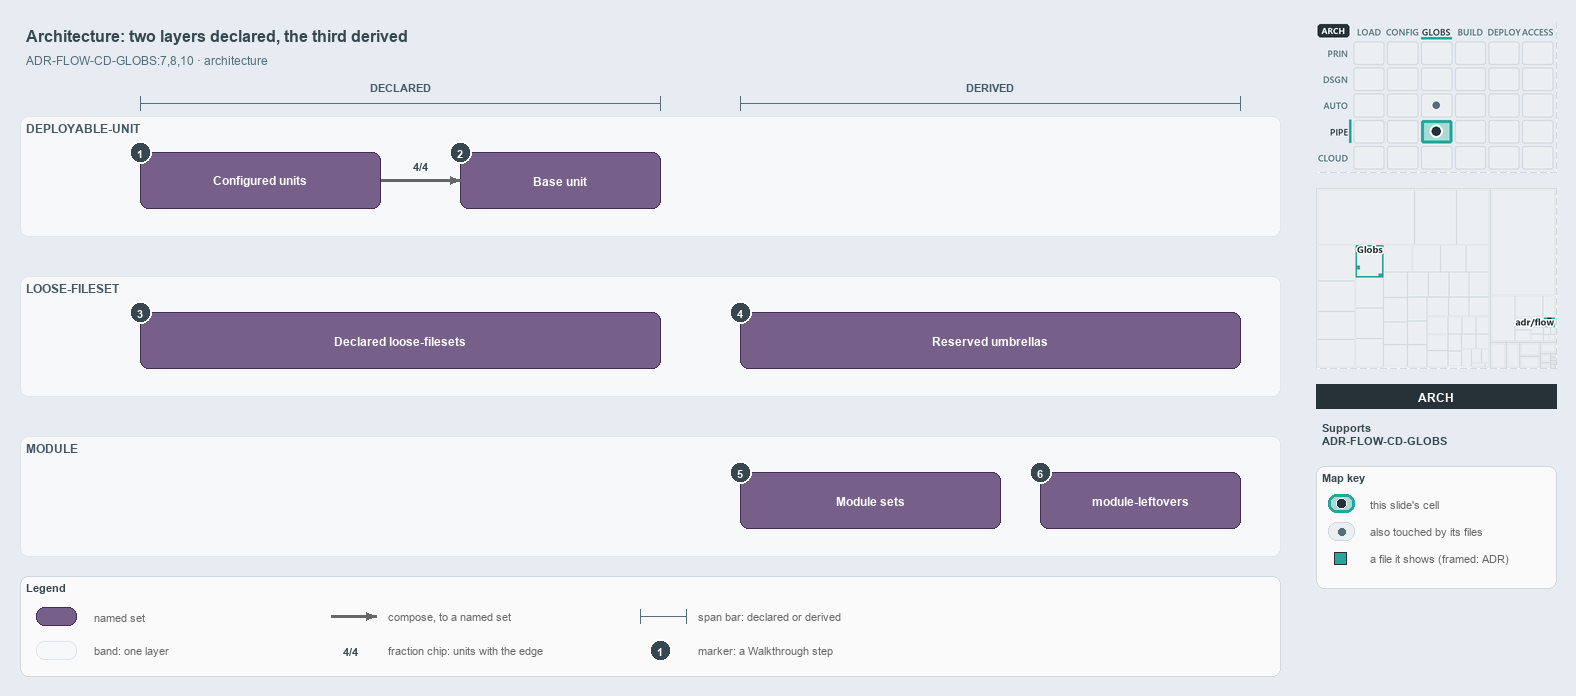

The diagram above was exported from draw.io. Its source (the exported page's mxGraphModel, read from the mxfile embedded in the PNG):
<mxGraphModel dx="1024" dy="768" grid="0" gridSize="10" guides="1" tooltips="1" connect="1" arrows="1" fold="1" page="1" pageScale="1" pageWidth="1572" pageHeight="700" background="#E6ECF2" math="0" shadow="0">
  <root>
    <mxCell id="0" />
    <mxCell id="1" parent="0" />
    <mxCell id="title" value="Architecture: two layers declared, the third derived" style="text;html=1;align=left;verticalAlign=middle;fontSize=16;fontStyle=1;fontColor=#37474F;" vertex="1" parent="1">
      <mxGeometry x="20" y="14" width="1260" height="30" as="geometry" />
    </mxCell>
    <mxCell id="subtitle" value="ADR-FLOW-CD-GLOBS:7,8,10 &amp;#183; architecture" style="text;html=1;align=left;verticalAlign=middle;fontSize=12;fontColor=#546E7A;" vertex="1" parent="1">
      <mxGeometry x="20" y="44" width="1240" height="20" as="geometry" />
    </mxCell>
    <mxCell id="band-du" value="DEPLOYABLE-UNIT" style="rounded=1;html=1;arcSize=3;fillColor=#F6F8FA;strokeColor=#E1E4E8;verticalAlign=top;align=left;spacingLeft=8;fontStyle=1;fontSize=12;fontColor=#455A64;" vertex="1" parent="1">
      <mxGeometry x="20" y="110" width="1260" height="120" as="geometry" />
    </mxCell>
    <mxCell id="band-loose" value="LOOSE-FILESET" style="rounded=1;html=1;arcSize=3;fillColor=#F6F8FA;strokeColor=#E1E4E8;verticalAlign=top;align=left;spacingLeft=8;fontStyle=1;fontSize=12;fontColor=#455A64;" vertex="1" parent="1">
      <mxGeometry x="20" y="270" width="1260" height="120" as="geometry" />
    </mxCell>
    <mxCell id="band-module" value="MODULE" style="rounded=1;html=1;arcSize=3;fillColor=#F6F8FA;strokeColor=#E1E4E8;verticalAlign=top;align=left;spacingLeft=8;fontStyle=1;fontSize=12;fontColor=#455A64;" vertex="1" parent="1">
      <mxGeometry x="20" y="430" width="1260" height="120" as="geometry" />
    </mxCell>
    <mxCell id="span-declared-label" value="DECLARED" style="text;html=1;align=center;verticalAlign=middle;fontSize=11;fontStyle=1;fontColor=#455A64;labelBackgroundColor=#FFFFFF;" vertex="1" parent="1">
      <mxGeometry x="360" y="72" width="80" height="16" as="geometry" />
    </mxCell>
    <mxCell id="span-declared" value="" style="shape=crossbar;whiteSpace=wrap;html=1;rounded=1;fillColor=none;strokeColor=#546E7A;strokeWidth=1.5;" vertex="1" parent="1">
      <mxGeometry x="140" y="90" width="520" height="14" as="geometry" />
    </mxCell>
    <mxCell id="span-derived-label" value="DERIVED" style="text;html=1;align=center;verticalAlign=middle;fontSize=11;fontStyle=1;fontColor=#455A64;labelBackgroundColor=#FFFFFF;" vertex="1" parent="1">
      <mxGeometry x="950" y="72" width="80" height="16" as="geometry" />
    </mxCell>
    <mxCell id="span-derived" value="" style="shape=crossbar;whiteSpace=wrap;html=1;rounded=1;fillColor=none;strokeColor=#546E7A;strokeWidth=1.5;" vertex="1" parent="1">
      <mxGeometry x="740" y="90" width="500" height="14" as="geometry" />
    </mxCell>
    <mxCell id="set-configured" value="&lt;b&gt;Configured units&lt;/b&gt;" style="rounded=1;whiteSpace=wrap;html=1;arcSize=20;fillColor=#76608a;strokeColor=#432d57;fontColor=#FFFFFF;fontSize=12;" vertex="1" parent="1">
      <mxGeometry x="140" y="146" width="240" height="56" as="geometry" />
    </mxCell>
    <mxCell id="set-base" value="&lt;b&gt;Base unit&lt;/b&gt;" style="rounded=1;whiteSpace=wrap;html=1;arcSize=20;fillColor=#76608a;strokeColor=#432d57;fontColor=#FFFFFF;fontSize=12;" vertex="1" parent="1">
      <mxGeometry x="460" y="146" width="200" height="56" as="geometry" />
    </mxCell>
    <mxCell id="p-edge-compose-a" value="" style="text;html=1;strokeColor=none;fillColor=none;" vertex="1" parent="1">
      <mxGeometry x="380" y="174" width="1" height="1" as="geometry" />
    </mxCell>
    <mxCell id="p-edge-compose-b" value="" style="text;html=1;strokeColor=none;fillColor=none;" vertex="1" parent="1">
      <mxGeometry x="460" y="174" width="1" height="1" as="geometry" />
    </mxCell>
    <mxCell id="edge-compose" value="" style="edgeStyle=orthogonalEdgeStyle;rounded=1;html=1;fontSize=10;endArrow=block;strokeColor=#666666;strokeWidth=2.5;" edge="1" parent="1" source="p-edge-compose-a" target="p-edge-compose-b">
      <mxGeometry relative="1" as="geometry" />
    </mxCell>
    <mxCell id="frac-compose" value="&lt;b&gt;4/4&lt;/b&gt;" style="text;html=1;align=center;verticalAlign=middle;fontSize=11;fontColor=#37474F;fillColor=#FFFFFF;strokeColor=none;" vertex="1" parent="1">
      <mxGeometry x="405" y="150" width="30" height="18" as="geometry" />
    </mxCell>
    <mxCell id="set-declared-loose" value="&lt;b&gt;Declared loose-filesets&lt;/b&gt;" style="rounded=1;whiteSpace=wrap;html=1;arcSize=20;fillColor=#76608a;strokeColor=#432d57;fontColor=#FFFFFF;fontSize=12;" vertex="1" parent="1">
      <mxGeometry x="140" y="306" width="520" height="56" as="geometry" />
    </mxCell>
    <mxCell id="set-umbrellas" value="&lt;b&gt;Reserved umbrellas&lt;/b&gt;" style="rounded=1;whiteSpace=wrap;html=1;arcSize=20;fillColor=#76608a;strokeColor=#432d57;fontColor=#FFFFFF;fontSize=12;" vertex="1" parent="1">
      <mxGeometry x="740" y="306" width="500" height="56" as="geometry" />
    </mxCell>
    <mxCell id="set-module" value="&lt;b&gt;Module sets&lt;/b&gt;" style="rounded=1;whiteSpace=wrap;html=1;arcSize=20;fillColor=#76608a;strokeColor=#432d57;fontColor=#FFFFFF;fontSize=12;" vertex="1" parent="1">
      <mxGeometry x="740" y="466" width="260" height="56" as="geometry" />
    </mxCell>
    <mxCell id="set-leftovers" value="&lt;b&gt;module-leftovers&lt;/b&gt;" style="rounded=1;whiteSpace=wrap;html=1;arcSize=20;fillColor=#76608a;strokeColor=#432d57;fontColor=#FFFFFF;fontSize=12;" vertex="1" parent="1">
      <mxGeometry x="1040" y="466" width="200" height="56" as="geometry" />
    </mxCell>
    <mxCell id="mark-1" value="1" style="ellipse;html=1;fillColor=#37474F;strokeColor=#FFFFFF;strokeWidth=2;fontColor=#FFFFFF;fontStyle=1;fontSize=11;" vertex="1" parent="1">
      <mxGeometry x="129" y="135" width="22" height="22" as="geometry" />
    </mxCell>
    <mxCell id="mark-2" value="2" style="ellipse;html=1;fillColor=#37474F;strokeColor=#FFFFFF;strokeWidth=2;fontColor=#FFFFFF;fontStyle=1;fontSize=11;" vertex="1" parent="1">
      <mxGeometry x="449" y="135" width="22" height="22" as="geometry" />
    </mxCell>
    <mxCell id="mark-3" value="3" style="ellipse;html=1;fillColor=#37474F;strokeColor=#FFFFFF;strokeWidth=2;fontColor=#FFFFFF;fontStyle=1;fontSize=11;" vertex="1" parent="1">
      <mxGeometry x="129" y="295" width="22" height="22" as="geometry" />
    </mxCell>
    <mxCell id="mark-4" value="4" style="ellipse;html=1;fillColor=#37474F;strokeColor=#FFFFFF;strokeWidth=2;fontColor=#FFFFFF;fontStyle=1;fontSize=11;" vertex="1" parent="1">
      <mxGeometry x="729" y="295" width="22" height="22" as="geometry" />
    </mxCell>
    <mxCell id="mark-5" value="5" style="ellipse;html=1;fillColor=#37474F;strokeColor=#FFFFFF;strokeWidth=2;fontColor=#FFFFFF;fontStyle=1;fontSize=11;" vertex="1" parent="1">
      <mxGeometry x="729" y="455" width="22" height="22" as="geometry" />
    </mxCell>
    <mxCell id="mark-6" value="6" style="ellipse;html=1;fillColor=#37474F;strokeColor=#FFFFFF;strokeWidth=2;fontColor=#FFFFFF;fontStyle=1;fontSize=11;" vertex="1" parent="1">
      <mxGeometry x="1029" y="455" width="22" height="22" as="geometry" />
    </mxCell>
    <mxCell id="legend" value="&lt;b&gt;Legend&lt;/b&gt;" style="rounded=1;whiteSpace=wrap;html=1;arcSize=6;fillColor=#FAFAFA;strokeColor=#CFD8DC;align=left;verticalAlign=top;spacing=8;fontSize=11;fontColor=#37474F;" vertex="1" parent="1">
      <mxGeometry x="20" y="570" width="1260" height="100" as="geometry" />
    </mxCell>
    <mxCell id="legend-0" value="" style="rounded=1;whiteSpace=wrap;html=1;arcSize=20;fillColor=#76608a;strokeColor=#432d57;fontColor=#FFFFFF;fontSize=12;" vertex="1" parent="1">
      <mxGeometry x="36" y="601" width="40" height="18" as="geometry" />
    </mxCell>
    <mxCell id="legend-0-text" value="named set" style="text;html=1;align=left;verticalAlign=middle;fontSize=11;fontColor=#666666;" vertex="1" parent="1">
      <mxGeometry x="88" y="600" width="230" height="20" as="geometry" />
    </mxCell>
    <mxCell id="legend-1" value="" style="rounded=1;html=1;arcSize=3;fillColor=#F6F8FA;strokeColor=#E1E4E8;verticalAlign=top;align=left;spacingLeft=8;fontStyle=1;fontSize=12;fontColor=#455A64;" vertex="1" parent="1">
      <mxGeometry x="36" y="635" width="40" height="18" as="geometry" />
    </mxCell>
    <mxCell id="legend-1-text" value="band: one layer" style="text;html=1;align=left;verticalAlign=middle;fontSize=11;fontColor=#666666;" vertex="1" parent="1">
      <mxGeometry x="88" y="634" width="230" height="20" as="geometry" />
    </mxCell>
    <mxCell id="legend-2-a" value="" style="text;html=1;strokeColor=none;fillColor=none;" vertex="1" parent="1">
      <mxGeometry x="330" y="610" width="1" height="1" as="geometry" />
    </mxCell>
    <mxCell id="legend-2-b" value="" style="text;html=1;strokeColor=none;fillColor=none;" vertex="1" parent="1">
      <mxGeometry x="376" y="610" width="1" height="1" as="geometry" />
    </mxCell>
    <mxCell id="legend-2" value="" style="edgeStyle=orthogonalEdgeStyle;rounded=1;html=1;fontSize=10;endArrow=block;strokeColor=#666666;strokeWidth=2.5;" edge="1" parent="1" source="legend-2-a" target="legend-2-b">
      <mxGeometry relative="1" as="geometry" />
    </mxCell>
    <mxCell id="legend-2-text" value="compose, to a named set" style="text;html=1;align=left;verticalAlign=middle;fontSize=11;fontColor=#666666;" vertex="1" parent="1">
      <mxGeometry x="382" y="600" width="230" height="20" as="geometry" />
    </mxCell>
    <mxCell id="legend-3" value="&lt;b&gt;4/4&lt;/b&gt;" style="text;html=1;align=center;verticalAlign=middle;fontSize=11;fontColor=#37474F;fillColor=#FFFFFF;strokeColor=none;" vertex="1" parent="1">
      <mxGeometry x="335" y="635" width="30" height="18" as="geometry" />
    </mxCell>
    <mxCell id="legend-3-text" value="fraction chip: units with the edge" style="text;html=1;align=left;verticalAlign=middle;fontSize=11;fontColor=#666666;" vertex="1" parent="1">
      <mxGeometry x="382" y="634" width="230" height="20" as="geometry" />
    </mxCell>
    <mxCell id="legend-4" value="" style="shape=crossbar;whiteSpace=wrap;html=1;rounded=1;fillColor=none;strokeColor=#546E7A;strokeWidth=1.5;" vertex="1" parent="1">
      <mxGeometry x="640" y="603" width="46" height="14" as="geometry" />
    </mxCell>
    <mxCell id="legend-4-text" value="span bar: declared or derived" style="text;html=1;align=left;verticalAlign=middle;fontSize=11;fontColor=#666666;" vertex="1" parent="1">
      <mxGeometry x="692" y="600" width="230" height="20" as="geometry" />
    </mxCell>
    <mxCell id="legend-5" value="1" style="ellipse;html=1;fillColor=#37474F;strokeColor=#FFFFFF;strokeWidth=2;fontColor=#FFFFFF;fontStyle=1;fontSize=11;" vertex="1" parent="1">
      <mxGeometry x="649" y="633" width="22" height="22" as="geometry" />
    </mxCell>
    <mxCell id="legend-5-text" value="marker: a Walkthrough step" style="text;html=1;align=left;verticalAlign=middle;fontSize=11;fontColor=#666666;" vertex="1" parent="1">
      <mxGeometry x="692" y="634" width="230" height="20" as="geometry" />
    </mxCell>
    <mxCell id="minimap-stack" value="" style="shape=image;html=1;imageAspect=0;aspect=fixed;verticalLabelPosition=bottom;strokeColor=#CFD8DC;dashed=1;fillColor=#FAFAFA;image=data:image/png,(base64 omitted: 16292 chars);" vertex="1" parent="1">
      <mxGeometry x="1316" y="16" width="240" height="150" as="geometry" />
    </mxCell>
    <mxCell id="minimap-tree" value="" style="shape=image;html=1;imageAspect=0;aspect=fixed;verticalLabelPosition=bottom;strokeColor=#CFD8DC;dashed=1;fillColor=#FAFAFA;image=data:image/png,(base64 omitted: 8444 chars);" vertex="1" parent="1">
      <mxGeometry x="1316" y="182" width="240" height="180" as="geometry" />
    </mxCell>
    <mxCell id="lens-badge" value="ARCH" style="rounded=0;whiteSpace=wrap;html=1;align=center;verticalAlign=middle;fontSize=12;fontStyle=1;fontColor=#FFFFFF;fillColor=#263238;strokeColor=none;" vertex="1" parent="1">
      <mxGeometry x="1316" y="378" width="240" height="24" as="geometry" />
    </mxCell>
    <mxCell id="supports" value="&lt;b&gt;Supports&lt;/b&gt;&lt;br&gt;ADR-FLOW-CD-GLOBS" style="text;html=1;whiteSpace=wrap;align=left;verticalAlign=top;fontSize=11;fontColor=#37474F;" vertex="1" parent="1">
      <mxGeometry x="1316" y="410" width="240" height="38" as="geometry" />
    </mxCell>
    <mxCell id="mapkey" value="&lt;b&gt;Map key&lt;/b&gt;" style="rounded=1;whiteSpace=wrap;html=1;arcSize=6;fillColor=#FAFAFA;strokeColor=#CFD8DC;align=left;verticalAlign=top;spacing=8;fontSize=11;fontColor=#37474F;" vertex="1" parent="1">
      <mxGeometry x="1316" y="460" width="240" height="122" as="geometry" />
    </mxCell>
    <mxCell id="mapkey-here" value="" style="rounded=1;arcSize=20;html=1;fillColor=#A8DBD7;strokeColor=#26A69A;strokeWidth=3;" vertex="1" parent="1">
      <mxGeometry x="1328" y="488" width="26" height="18" as="geometry" />
    </mxCell>
    <mxCell id="mapkey-here-dot" value="" style="ellipse;html=1;fillColor=#263238;strokeColor=#FFFFFF;strokeWidth=1.5;" vertex="1" parent="1">
      <mxGeometry x="1336" y="492" width="10" height="10" as="geometry" />
    </mxCell>
    <mxCell id="mapkey-here-text" value="this slide's cell" style="text;html=1;align=left;verticalAlign=middle;fontSize=11;fontColor=#666666;" vertex="1" parent="1">
      <mxGeometry x="1364" y="487" width="180" height="20" as="geometry" />
    </mxCell>
    <mxCell id="mapkey-touched" value="" style="rounded=1;arcSize=20;html=1;fillColor=#ECEFF1;strokeColor=#CFD8DC;" vertex="1" parent="1">
      <mxGeometry x="1328" y="516" width="26" height="18" as="geometry" />
    </mxCell>
    <mxCell id="mapkey-touched-dot" value="" style="ellipse;html=1;fillColor=#546E7A;strokeColor=none;" vertex="1" parent="1">
      <mxGeometry x="1338" y="522" width="7" height="7" as="geometry" />
    </mxCell>
    <mxCell id="mapkey-touched-text" value="also touched by its files" style="text;html=1;align=left;verticalAlign=middle;fontSize=11;fontColor=#666666;" vertex="1" parent="1">
      <mxGeometry x="1364" y="515" width="180" height="20" as="geometry" />
    </mxCell>
    <mxCell id="mapkey-file" value="" style="rounded=0;html=1;fillColor=#26A69A;strokeColor=#263238;strokeWidth=1.5;" vertex="1" parent="1">
      <mxGeometry x="1334" y="546" width="12" height="12" as="geometry" />
    </mxCell>
    <mxCell id="mapkey-file-text" value="a file it shows (framed: ADR)" style="text;html=1;align=left;verticalAlign=middle;fontSize=11;fontColor=#666666;" vertex="1" parent="1">
      <mxGeometry x="1364" y="542" width="180" height="20" as="geometry" />
    </mxCell>
  </root>
</mxGraphModel>